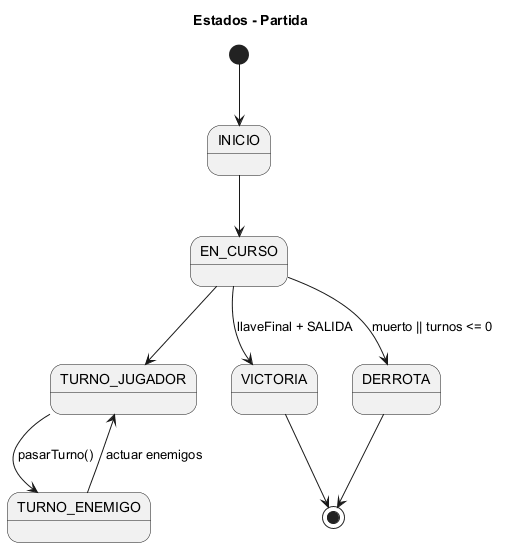

The diagram above was rendered by PlantUML. Its source (embedded in the PNG):
@startuml
title Estados - Partida
skinparam shadowing false

[*] --> INICIO
INICIO --> EN_CURSO

EN_CURSO --> TURNO_JUGADOR
TURNO_JUGADOR --> TURNO_ENEMIGO : pasarTurno()
TURNO_ENEMIGO --> TURNO_JUGADOR : actuar enemigos

EN_CURSO --> VICTORIA : llaveFinal + SALIDA
EN_CURSO --> DERROTA : muerto || turnos <= 0
VICTORIA --> [*]
DERROTA --> [*]
@enduml